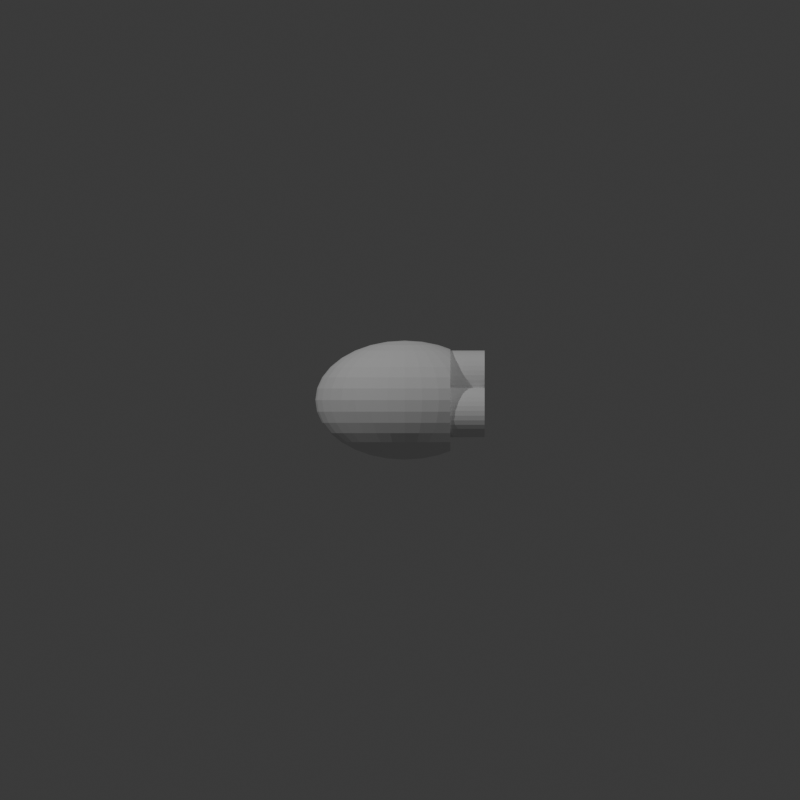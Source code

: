 # Source: 4-DD-6-4-4.blend  (saved by Blender 4.3.32; exported with 4.5.12 LTS)
import bpy
from mathutils import Matrix  # noqa: F401  (used for matrix-valued properties, if any)

bpy.ops.wm.read_factory_settings(use_empty=True)
scene = bpy.context.scene
scene.name = 'Scene'

# ---- collections
col_collection = bpy.data.collections.new('Collection'); scene.collection.children.link(col_collection)

# ---- world
world_world = bpy.data.worlds.new('World'); scene.world = world_world
world_world.use_nodes = True; world_world.node_tree.nodes.clear()
_N = world_world.node_tree.nodes; _L = world_world.node_tree.links
n0 = _N.new('ShaderNodeOutputWorld'); n0.name = 'World Output'; n0.location = (300, 300)
n1 = _N.new('ShaderNodeBackground'); n1.name = 'Background'; n1.location = (10, 300)
n1.inputs[0].default_value = (0.05088, 0.05088, 0.05088, 1.0)
_L.new(n1.outputs[0], n0.inputs[0])
n0.is_active_output = True
world_world.color = (0.05088, 0.05088, 0.05088)
world_world.sun_shadow_jitter_overblur = 0.0

# ---- cameras
cam_camera_001 = bpy.data.cameras.new('Camera.001')
cam_camera_001.type = 'ORTHO'
cam_camera_001.ortho_scale = 40.0
cam_camera_002 = bpy.data.cameras.new('Camera.002')
cam_camera_002.type = 'ORTHO'
cam_camera_002.ortho_scale = 40.0

# ---- lights
light_point = bpy.data.lights.new('Point', 'POINT')
light_point.energy = 1e+04
light_point_001 = bpy.data.lights.new('Point.001', 'POINT')
light_point_001.energy = 6000.0

# ---- meshes
me_sphere = bpy.data.meshes.new('Sphere')
me_sphere.from_pydata([(0.0, 1.653, 2.474), (0.0, 2.474, 1.653), (0.0, 2.918, 0.5804), (0.0, 2.975, 0.0), (0.0, 2.918, -0.5804), (0.0, 2.474, -1.653), (0.1699, 0.5692, 2.918), (0.3333, 1.117, 2.749), (0.4839, 1.621, 2.474), (0.6159, 2.063, 2.104), (0.7243, 2.426, 1.653), (0.8048, 2.696, 1.138), (0.8543, 2.862, 0.5804), (0.8711, 2.918, 0.0), (0.8543, 2.862, -0.5804), (0.8048, 2.696, -1.138), (0.7243, 2.426, -1.653), (0.6159, 2.063, -2.104), (0.4839, 1.621, -2.474), (0.3333, 1.117, -2.749), (0.1699, 0.5692, -2.918), (0.3333, 0.5362, 2.918), (0.6539, 1.052, 2.749), (0.9493, 1.527, 2.474), (1.208, 1.944, 2.104), (1.421, 2.285, 1.653), (1.579, 2.539, 1.138), (1.676, 2.696, 0.5804), (1.709, 2.749, 0.0), (1.676, 2.696, -0.5804), (1.579, 2.539, -1.138), (1.421, 2.285, -1.653), (1.208, 1.944, -2.104), (0.9493, 1.527, -2.474), (0.6539, 1.052, -2.749), (0.3333, 0.5362, -2.918), (0.4839, 0.4826, 2.918), (0.9493, 0.9466, 2.749), (1.378, 1.374, 2.474), (1.754, 1.749, 2.104), (2.063, 2.057, 1.653), (2.063, 2.057, -1.653), (1.754, 1.749, -2.104), (1.378, 1.374, -2.474), (0.9493, 0.9466, -2.749), (0.4839, 0.4826, -2.918), (0.6159, 0.4104, 2.918), (1.208, 0.805, 2.749), (1.754, 1.169, 2.474), (2.233, 1.487, 2.104), (2.233, 1.487, -2.104), (1.754, 1.169, -2.474), (1.208, 0.805, -2.749), (0.6159, 0.4104, -2.918), (0.7243, 0.3224, 2.918), (1.421, 0.6325, 2.749), (2.063, 0.9183, 2.474), (2.063, 0.9183, -2.474), (1.421, 0.6325, -2.749), (0.7243, 0.3224, -2.918), (0.0, 0.0, 2.975), (0.8048, 0.2221, 2.918), (1.579, 0.4357, 2.749), (1.579, 0.4357, -2.749), (0.8048, 0.2221, -2.918), (0.8543, 0.1132, 2.918), (1.676, 0.2221, 2.749), (1.676, 0.2221, -2.749), (0.8543, 0.1132, -2.918), (0.8711, -3.325e-08, 2.918), (1.709, -6.65e-08, 2.749), (1.709, -6.65e-08, -2.749), (0.8711, -3.325e-08, -2.918), (0.8543, -0.1132, 2.918), (1.676, -0.2221, 2.749), (1.676, -0.2221, -2.749), (0.8543, -0.1132, -2.918), (0.8048, -0.2221, 2.918), (1.579, -0.4357, 2.749), (1.579, -0.4357, -2.749), (0.8048, -0.2221, -2.918), (0.7243, -0.3224, 2.918), (1.421, -0.6325, 2.749), (2.063, -0.9183, 2.474), (2.063, -0.9183, -2.474), (1.421, -0.6325, -2.749), (0.7243, -0.3224, -2.918), (0.6159, -0.4104, 2.918), (1.208, -0.805, 2.749), (1.754, -1.169, 2.474), (2.232, -1.487, 2.104), (2.232, -1.487, -2.104), (1.754, -1.169, -2.474), (1.208, -0.805, -2.749), (0.6159, -0.4104, -2.918), (0.4839, -0.4826, 2.918), (0.9493, -0.9466, 2.749), (1.378, -1.374, 2.474), (1.754, -1.749, 2.104), (2.063, -2.057, 1.653), (2.063, -2.057, -1.653), (1.754, -1.749, -2.104), (1.378, -1.374, -2.474), (0.9493, -0.9466, -2.749), (0.4839, -0.4826, -2.918), (0.3333, -0.5362, 2.918), (0.6539, -1.052, 2.749), (0.9493, -1.527, 2.474), (1.208, -1.944, 2.104), (1.421, -2.285, 1.653), (1.579, -2.539, 1.138), (1.676, -2.696, 0.5804), (1.709, -2.749, 0.0), (1.676, -2.696, -0.5804), (1.579, -2.539, -1.138), (1.421, -2.285, -1.653), (1.208, -1.944, -2.104), (0.9493, -1.527, -2.474), (0.6539, -1.052, -2.749), (0.3333, -0.5362, -2.918), (0.1699, -0.5692, 2.918), (0.3333, -1.117, 2.749), (0.4839, -1.621, 2.474), (0.6159, -2.063, 2.104), (0.7243, -2.426, 1.653), (0.8048, -2.696, 1.138), (0.8543, -2.862, 0.5804), (0.8711, -2.918, 0.0), (0.8543, -2.862, -0.5804), (0.8048, -2.696, -1.138), (0.7243, -2.426, -1.653), (0.6159, -2.063, -2.104), (0.4839, -1.621, -2.474), (0.3333, -1.117, -2.749), (0.1699, -0.5692, -2.918), (-3.327e-08, -0.5804, 2.918), (-2.329e-07, -1.138, 2.749), (-4.325e-07, -1.653, 2.474), (-6.653e-08, -2.104, 2.104), (-4.657e-07, -2.474, 1.653), (1.331e-07, -2.749, 1.138), (-5.988e-07, -2.918, 0.5804), (-1.464e-06, -2.975, 0.0), (-5.988e-07, -2.918, -0.5804), (1.331e-07, -2.749, -1.138), (-4.657e-07, -2.474, -1.653), (-6.653e-08, -2.104, -2.104), (-4.325e-07, -1.653, -2.474), (-2.329e-07, -1.138, -2.749), (-3.327e-08, -0.5804, -2.918), (-0.1699, -0.5692, 2.918), (-0.3333, -1.117, 2.749), (-0.4839, -1.621, 2.474), (-0.6159, -2.063, 2.104), (-0.7243, -2.426, 1.653), (-0.8048, -2.696, 1.138), (-0.8543, -2.862, 0.5804), (-0.8711, -2.918, 0.0), (-0.8543, -2.862, -0.5804), (-0.8048, -2.696, -1.138), (-0.7243, -2.426, -1.653), (-0.6159, -2.063, -2.104), (-0.4839, -1.621, -2.474), (-0.3333, -1.117, -2.749), (-0.1699, -0.5692, -2.918), (-0.3333, -0.5362, 2.918), (-0.6539, -1.052, 2.749), (-0.9493, -1.527, 2.474), (-1.208, -1.944, 2.104), (-1.421, -2.285, 1.653), (-1.579, -2.539, 1.138), (-1.676, -2.696, 0.5804), (-1.709, -2.749, 0.0), (-1.676, -2.696, -0.5804), (-1.579, -2.539, -1.138), (-1.421, -2.285, -1.653), (-1.208, -1.944, -2.104), (-0.9493, -1.527, -2.474), (-0.6539, -1.052, -2.749), (-0.3333, -0.5362, -2.918), (-0.4839, -0.4826, 2.918), (-0.9493, -0.9466, 2.749), (-1.378, -1.374, 2.474), (-1.754, -1.749, 2.104), (-2.063, -2.057, 1.653), (-2.292, -2.285, 1.138), (-2.433, -2.426, 0.5804), (-2.481, -2.474, 0.0), (-2.433, -2.426, -0.5804), (-2.292, -2.285, -1.138), (-2.063, -2.057, -1.653), (-1.754, -1.749, -2.104), (-1.378, -1.374, -2.474), (-0.9493, -0.9466, -2.749), (-0.4839, -0.4826, -2.918), (-0.6159, -0.4104, 2.918), (-1.208, -0.805, 2.749), (-1.754, -1.169, 2.474), (-2.232, -1.487, 2.104), (-2.625, -1.749, 1.653), (-2.917, -1.944, 1.138), (-3.097, -2.063, 0.5804), (-3.157, -2.104, 0.0), (-3.097, -2.063, -0.5804), (-2.917, -1.944, -1.138), (-2.625, -1.749, -1.653), (-2.232, -1.487, -2.104), (-1.754, -1.169, -2.474), (-1.208, -0.805, -2.749), (-0.6159, -0.4104, -2.918), (0.0, 0.0, -2.975), (-0.7243, -0.3224, 2.918), (-1.421, -0.6325, 2.749), (-2.063, -0.9183, 2.474), (-2.625, -1.169, 2.104), (-3.087, -1.374, 1.653), (-3.43, -1.527, 1.138), (-3.641, -1.621, 0.5804), (-3.713, -1.653, 0.0), (-3.641, -1.621, -0.5804), (-3.43, -1.527, -1.138), (-3.087, -1.374, -1.653), (-2.625, -1.169, -2.104), (-2.063, -0.9183, -2.474), (-1.421, -0.6325, -2.749), (-0.7243, -0.3224, -2.918), (-0.8048, -0.2221, 2.918), (-1.579, -0.4357, 2.749), (-2.292, -0.6325, 2.474), (-2.917, -0.805, 2.104), (-3.43, -0.9466, 1.653), (-3.811, -1.052, 1.138), (-4.046, -1.117, 0.5804), (-4.125, -1.138, 0.0), (-4.046, -1.117, -0.5804), (-3.811, -1.052, -1.138), (-3.43, -0.9466, -1.653), (-2.917, -0.805, -2.104), (-2.292, -0.6325, -2.474), (-1.579, -0.4357, -2.749), (-0.8048, -0.2221, -2.918), (-0.8543, -0.1132, 2.918), (-1.676, -0.2221, 2.749), (-2.433, -0.3224, 2.474), (-3.097, -0.4104, 2.104), (-3.641, -0.4826, 1.653), (-4.046, -0.5362, 1.138), (-4.295, -0.5692, 0.5804), (-4.379, -0.5804, 0.0), (-4.295, -0.5692, -0.5804), (-4.046, -0.5362, -1.138), (-3.641, -0.4826, -1.653), (-3.097, -0.4104, -2.104), (-2.433, -0.3224, -2.474), (-1.676, -0.2221, -2.749), (-0.8543, -0.1132, -2.918), (-0.8711, 5.541e-08, 2.918), (-1.709, 1.552e-07, 2.749), (-2.481, 4.433e-07, 2.474), (-3.157, 8.866e-08, 2.104), (-3.713, 4.876e-07, 1.653), (-4.125, 4.433e-08, 1.138), (-4.379, 7.98e-07, 0.5804), (-4.465, 1.33e-06, 0.0), (-4.379, 7.98e-07, -0.5804), (-4.125, 4.433e-08, -1.138), (-3.713, 4.876e-07, -1.653), (-3.157, 8.866e-08, -2.104), (-2.481, 4.433e-07, -2.474), (-1.709, 1.552e-07, -2.749), (-0.8711, 5.541e-08, -2.918), (-0.8543, 0.1132, 2.918), (-1.676, 0.2221, 2.749), (-2.433, 0.3224, 2.474), (-3.097, 0.4104, 2.104), (-3.641, 0.4826, 1.653), (-4.046, 0.5362, 1.138), (-4.295, 0.5692, 0.5804), (-4.379, 0.5804, 0.0), (-4.295, 0.5692, -0.5804), (-4.046, 0.5362, -1.138), (-3.641, 0.4826, -1.653), (-3.097, 0.4104, -2.104), (-2.433, 0.3224, -2.474), (-1.676, 0.2221, -2.749), (-0.8543, 0.1132, -2.918), (-0.8048, 0.2221, 2.918), (-1.579, 0.4357, 2.749), (-2.292, 0.6325, 2.474), (-2.917, 0.805, 2.104), (-3.43, 0.9466, 1.653), (-3.811, 1.052, 1.138), (-4.046, 1.117, 0.5804), (-4.125, 1.138, 0.0), (-4.046, 1.117, -0.5804), (-3.811, 1.052, -1.138), (-3.43, 0.9466, -1.653), (-2.917, 0.805, -2.104), (-2.292, 0.6325, -2.474), (-1.579, 0.4357, -2.749), (-0.8048, 0.2221, -2.918), (-0.7243, 0.3224, 2.918), (-1.421, 0.6325, 2.749), (-2.063, 0.9183, 2.474), (-2.625, 1.169, 2.104), (-3.087, 1.374, 1.653), (-3.43, 1.527, 1.138), (-3.641, 1.621, 0.5804), (-3.713, 1.653, 0.0), (-3.641, 1.621, -0.5804), (-3.43, 1.527, -1.138), (-3.087, 1.374, -1.653), (-2.625, 1.169, -2.104), (-2.063, 0.9183, -2.474), (-1.421, 0.6325, -2.749), (-0.7243, 0.3224, -2.918), (-0.6159, 0.4104, 2.918), (-1.208, 0.805, 2.749), (-1.754, 1.169, 2.474), (-2.232, 1.487, 2.104), (-2.625, 1.749, 1.653), (-2.917, 1.944, 1.138), (-3.097, 2.063, 0.5804), (-3.157, 2.104, 0.0), (-3.097, 2.063, -0.5804), (-2.917, 1.944, -1.138), (-2.625, 1.749, -1.653), (-2.232, 1.487, -2.104), (-1.754, 1.169, -2.474), (-1.208, 0.805, -2.749), (-0.6159, 0.4104, -2.918), (-0.4839, 0.4826, 2.918), (-0.9493, 0.9466, 2.749), (-1.378, 1.374, 2.474), (-1.754, 1.749, 2.104), (-2.063, 2.057, 1.653), (-2.292, 2.285, 1.138), (-2.433, 2.426, 0.5804), (-2.481, 2.474, 0.0), (-2.433, 2.426, -0.5804), (-2.292, 2.285, -1.138), (-2.063, 2.057, -1.653), (-1.754, 1.749, -2.104), (-1.378, 1.374, -2.474), (-0.9493, 0.9466, -2.749), (-0.4839, 0.4826, -2.918), (-0.3333, 0.5362, 2.918), (-0.6539, 1.052, 2.749), (-0.9493, 1.527, 2.474), (-1.208, 1.944, 2.104), (-1.421, 2.285, 1.653), (-1.579, 2.539, 1.138), (-1.676, 2.696, 0.5804), (-1.709, 2.749, 0.0), (-1.676, 2.696, -0.5804), (-1.579, 2.539, -1.138), (-1.421, 2.285, -1.653), (-1.208, 1.944, -2.104), (-0.9493, 1.527, -2.474), (-0.6539, 1.052, -2.749), (-0.3333, 0.5362, -2.918), (-0.1699, 0.5692, 2.918), (-0.3333, 1.117, 2.749), (-0.4839, 1.621, 2.474), (-0.6159, 2.063, 2.104), (-0.7243, 2.426, 1.653), (-0.8048, 2.696, 1.138), (-0.8543, 2.862, 0.5804), (-0.8711, 2.918, 0.0), (-0.8543, 2.862, -0.5804), (-0.8048, 2.696, -1.138), (-0.7243, 2.426, -1.653), (-0.6159, 2.063, -2.104), (-0.4839, 1.621, -2.474), (-0.3333, 1.117, -2.749), (-0.1699, 0.5692, -2.918), (6.653e-08, 0.5804, 2.918), (2.994e-07, 1.138, 2.749), (3.992e-07, 2.104, 2.104), (2.661e-07, 2.749, 1.138), (2.661e-07, 2.749, -1.138), (3.992e-07, 2.104, -2.104), (9.647e-07, 1.653, -2.474), (2.994e-07, 1.138, -2.749), (6.653e-08, 0.5804, -2.918), (2.282, 2.276, 1.16), (2.282, 2.276, -1.16), (2.282, 2.289, 1.138), (2.282, 2.48, 0.5804), (2.282, 2.544, 0.0), (2.282, 2.48, -0.5804), (2.282, 2.289, -1.138), (2.282, 1.52, 2.047), (2.282, 1.52, -2.047), (2.282, 1.937, -1.653), (2.282, 1.937, 1.653), (2.282, 1.016, 2.329), (2.282, 1.016, -2.329), (2.282, 1.447, 2.104), (2.282, 1.447, -2.104), (2.282, 0.6298, 2.477), (2.282, 0.6298, -2.477), (2.282, 0.6447, 2.474), (2.282, 0.6447, -2.474), (2.282, 0.3024, 2.528), (2.282, 0.3024, -2.528), (2.282, -1.323e-07, 2.544), (2.282, -1.323e-07, -2.544), (2.282, -0.3024, 2.528), (2.282, -0.3024, -2.528), (2.282, -0.6298, 2.477), (2.282, -0.6298, -2.477), (2.282, -1.016, 2.329), (2.282, -1.016, -2.329), (2.282, -0.6447, 2.474), (2.282, -0.6447, -2.474), (2.282, -1.52, 2.047), (2.282, -1.52, -2.047), (2.282, -1.447, -2.104), (2.282, -1.447, 2.104), (2.282, -2.276, 1.16), (2.282, -2.276, -1.16), (2.282, -1.937, -1.653), (2.282, -1.937, 1.653), (2.282, -2.289, 1.138), (2.282, -2.48, 0.5804), (2.282, -2.544, 0.0), (2.282, -2.48, -0.5804), (2.282, -2.289, -1.138)], [], [(380, 4, 14, 15), (0, 377, 7, 8), (5, 380, 15, 16), (378, 0, 8, 9), (381, 5, 16, 17), (1, 378, 9, 10), (382, 381, 17, 18), (379, 1, 10, 11), (383, 382, 18, 19), (2, 379, 11, 12), (384, 383, 19, 20), (3, 2, 12, 13), (376, 60, 6), (210, 384, 20), (4, 3, 13, 14), (377, 376, 6, 7), (14, 13, 28, 29), (7, 6, 21, 22), (15, 14, 29, 30), (8, 7, 22, 23), (16, 15, 30, 31), (9, 8, 23, 24), (17, 16, 31, 32), (10, 9, 24, 25), (18, 17, 32, 33), (11, 10, 25, 26), (19, 18, 33, 34), (12, 11, 26, 27), (20, 19, 34, 35), (13, 12, 27, 28), (6, 60, 21), (210, 20, 35), (33, 32, 42, 43), (34, 33, 43, 44), (35, 34, 44, 45), (21, 60, 36), (210, 35, 45), (22, 21, 36, 37), (387, 385, 395, 392, 398, 396, 402, 400, 404, 406, 408, 410, 414, 412, 419, 416, 423, 420, 424, 425, 426, 427, 428, 421, 422, 417, 418, 413, 415, 411, 409, 407, 405, 401, 403, 397, 399, 393, 394, 386, 391, 390, 389, 388), (23, 22, 37, 38), (24, 23, 38, 39), (32, 31, 41, 42), (25, 24, 39, 40), (37, 36, 46, 47), (38, 37, 47, 48), (39, 38, 48, 49), (43, 42, 50, 51), (385, 40, 395), (44, 43, 51, 52), (45, 44, 52, 53), (36, 60, 46), (210, 45, 53), (52, 51, 57, 58), (53, 52, 58, 59), (46, 60, 54), (210, 53, 59), (47, 46, 54, 55), (48, 47, 55, 56), (392, 49, 398), (396, 56, 402), (59, 58, 63, 64), (54, 60, 61), (210, 59, 64), (55, 54, 61, 62), (64, 63, 67, 68), (61, 60, 65), (210, 64, 68), (62, 61, 65, 66), (400, 62, 66, 404), (68, 67, 71, 72), (65, 60, 69), (210, 68, 72), (66, 65, 69, 70), (404, 66, 70, 406), (72, 71, 75, 76), (69, 60, 73), (210, 72, 76), (70, 69, 73, 74), (406, 70, 74, 408), (76, 75, 79, 80), (73, 60, 77), (210, 76, 80), (74, 73, 77, 78), (408, 74, 78, 410), (77, 60, 81), (210, 80, 86), (78, 77, 81, 82), (410, 78, 82, 83, 414), (412, 414, 83), (415, 413, 84), (80, 79, 85, 86), (418, 417, 91), (416, 419, 90), (85, 84, 92, 93), (86, 85, 93, 94), (81, 60, 87), (210, 86, 94), (82, 81, 87, 88), (83, 82, 88, 89), (412, 83, 89, 90, 419), (87, 60, 95), (210, 94, 104), (88, 87, 95, 96), (89, 88, 96, 97), (422, 421, 100), (90, 89, 97, 98), (416, 90, 98, 99, 423), (92, 91, 101, 102), (420, 423, 99), (93, 92, 102, 103), (94, 93, 103, 104), (99, 98, 108, 109), (102, 101, 116, 117), (420, 99, 109, 110, 424), (103, 102, 117, 118), (425, 424, 110, 111), (104, 103, 118, 119), (426, 425, 111, 112), (95, 60, 105), (210, 104, 119), (427, 426, 112, 113), (96, 95, 105, 106), (428, 427, 113, 114), (97, 96, 106, 107), (98, 97, 107, 108), (101, 100, 115, 116), (113, 112, 127, 128), (106, 105, 120, 121), (114, 113, 128, 129), (107, 106, 121, 122), (115, 114, 129, 130), (108, 107, 122, 123), (116, 115, 130, 131), (109, 108, 123, 124), (117, 116, 131, 132), (110, 109, 124, 125), (118, 117, 132, 133), (111, 110, 125, 126), (119, 118, 133, 134), (112, 111, 126, 127), (105, 60, 120), (210, 119, 134), (132, 131, 146, 147), (125, 124, 139, 140), (133, 132, 147, 148), (126, 125, 140, 141), (134, 133, 148, 149), (127, 126, 141, 142), (120, 60, 135), (210, 134, 149), (128, 127, 142, 143), (121, 120, 135, 136), (129, 128, 143, 144), (122, 121, 136, 137), (130, 129, 144, 145), (123, 122, 137, 138), (131, 130, 145, 146), (124, 123, 138, 139), (144, 143, 158, 159), (137, 136, 151, 152), (145, 144, 159, 160), (138, 137, 152, 153), (146, 145, 160, 161), (139, 138, 153, 154), (147, 146, 161, 162), (140, 139, 154, 155), (148, 147, 162, 163), (141, 140, 155, 156), (149, 148, 163, 164), (142, 141, 156, 157), (135, 60, 150), (210, 149, 164), (143, 142, 157, 158), (136, 135, 150, 151), (163, 162, 177, 178), (156, 155, 170, 171), (164, 163, 178, 179), (157, 156, 171, 172), (150, 60, 165), (210, 164, 179), (158, 157, 172, 173), (151, 150, 165, 166), (159, 158, 173, 174), (152, 151, 166, 167), (160, 159, 174, 175), (153, 152, 167, 168), (161, 160, 175, 176), (154, 153, 168, 169), (162, 161, 176, 177), (155, 154, 169, 170), (167, 166, 181, 182), (175, 174, 189, 190), (168, 167, 182, 183), (176, 175, 190, 191), (169, 168, 183, 184), (177, 176, 191, 192), (170, 169, 184, 185), (178, 177, 192, 193), (171, 170, 185, 186), (179, 178, 193, 194), (172, 171, 186, 187), (165, 60, 180), (210, 179, 194), (173, 172, 187, 188), (166, 165, 180, 181), (174, 173, 188, 189), (186, 185, 200, 201), (194, 193, 208, 209), (187, 186, 201, 202), (180, 60, 195), (210, 194, 209), (188, 187, 202, 203), (181, 180, 195, 196), (189, 188, 203, 204), (182, 181, 196, 197), (190, 189, 204, 205), (183, 182, 197, 198), (191, 190, 205, 206), (184, 183, 198, 199), (192, 191, 206, 207), (185, 184, 199, 200), (193, 192, 207, 208), (205, 204, 220, 221), (198, 197, 213, 214), (206, 205, 221, 222), (199, 198, 214, 215), (207, 206, 222, 223), (200, 199, 215, 216), (208, 207, 223, 224), (201, 200, 216, 217), (209, 208, 224, 225), (202, 201, 217, 218), (195, 60, 211), (210, 209, 225), (203, 202, 218, 219), (196, 195, 211, 212), (204, 203, 219, 220), (197, 196, 212, 213), (225, 224, 239, 240), (218, 217, 232, 233), (211, 60, 226), (210, 225, 240), (219, 218, 233, 234), (212, 211, 226, 227), (220, 219, 234, 235), (213, 212, 227, 228), (221, 220, 235, 236), (214, 213, 228, 229), (222, 221, 236, 237), (215, 214, 229, 230), (223, 222, 237, 238), (216, 215, 230, 231), (224, 223, 238, 239), (217, 216, 231, 232), (229, 228, 243, 244), (237, 236, 251, 252), (230, 229, 244, 245), (238, 237, 252, 253), (231, 230, 245, 246), (239, 238, 253, 254), (232, 231, 246, 247), (240, 239, 254, 255), (233, 232, 247, 248), (226, 60, 241), (210, 240, 255), (234, 233, 248, 249), (227, 226, 241, 242), (235, 234, 249, 250), (228, 227, 242, 243), (236, 235, 250, 251), (248, 247, 262, 263), (241, 60, 256), (210, 255, 270), (249, 248, 263, 264), (242, 241, 256, 257), (250, 249, 264, 265), (243, 242, 257, 258), (251, 250, 265, 266), (244, 243, 258, 259), (252, 251, 266, 267), (245, 244, 259, 260), (253, 252, 267, 268), (246, 245, 260, 261), (254, 253, 268, 269), (247, 246, 261, 262), (255, 254, 269, 270), (267, 266, 281, 282), (260, 259, 274, 275), (268, 267, 282, 283), (261, 260, 275, 276), (269, 268, 283, 284), (262, 261, 276, 277), (270, 269, 284, 285), (263, 262, 277, 278), (256, 60, 271), (210, 270, 285), (264, 263, 278, 279), (257, 256, 271, 272), (265, 264, 279, 280), (258, 257, 272, 273), (266, 265, 280, 281), (259, 258, 273, 274), (210, 285, 300), (279, 278, 293, 294), (272, 271, 286, 287), (280, 279, 294, 295), (273, 272, 287, 288), (281, 280, 295, 296), (274, 273, 288, 289), (282, 281, 296, 297), (275, 274, 289, 290), (283, 282, 297, 298), (276, 275, 290, 291), (284, 283, 298, 299), (277, 276, 291, 292), (285, 284, 299, 300), (278, 277, 292, 293), (271, 60, 286), (298, 297, 312, 313), (291, 290, 305, 306), (299, 298, 313, 314), (292, 291, 306, 307), (300, 299, 314, 315), (293, 292, 307, 308), (286, 60, 301), (210, 300, 315), (294, 293, 308, 309), (287, 286, 301, 302), (295, 294, 309, 310), (288, 287, 302, 303), (296, 295, 310, 311), (289, 288, 303, 304), (297, 296, 311, 312), (290, 289, 304, 305), (302, 301, 316, 317), (310, 309, 324, 325), (303, 302, 317, 318), (311, 310, 325, 326), (304, 303, 318, 319), (312, 311, 326, 327), (305, 304, 319, 320), (313, 312, 327, 328), (306, 305, 320, 321), (314, 313, 328, 329), (307, 306, 321, 322), (315, 314, 329, 330), (308, 307, 322, 323), (301, 60, 316), (210, 315, 330), (309, 308, 323, 324), (321, 320, 335, 336), (329, 328, 343, 344), (322, 321, 336, 337), (330, 329, 344, 345), (323, 322, 337, 338), (316, 60, 331), (210, 330, 345), (324, 323, 338, 339), (317, 316, 331, 332), (325, 324, 339, 340), (318, 317, 332, 333), (326, 325, 340, 341), (319, 318, 333, 334), (327, 326, 341, 342), (320, 319, 334, 335), (328, 327, 342, 343), (340, 339, 354, 355), (333, 332, 347, 348), (341, 340, 355, 356), (334, 333, 348, 349), (342, 341, 356, 357), (335, 334, 349, 350), (343, 342, 357, 358), (336, 335, 350, 351), (344, 343, 358, 359), (337, 336, 351, 352), (345, 344, 359, 360), (338, 337, 352, 353), (331, 60, 346), (210, 345, 360), (339, 338, 353, 354), (332, 331, 346, 347), (359, 358, 373, 374), (352, 351, 366, 367), (360, 359, 374, 375), (353, 352, 367, 368), (346, 60, 361), (210, 360, 375), (354, 353, 368, 369), (347, 346, 361, 362), (355, 354, 369, 370), (348, 347, 362, 363), (356, 355, 370, 371), (349, 348, 363, 364), (357, 356, 371, 372), (350, 349, 364, 365), (358, 357, 372, 373), (351, 350, 365, 366), (363, 362, 377, 0), (371, 370, 380, 5), (364, 363, 0, 378), (372, 371, 5, 381), (365, 364, 378, 1), (373, 372, 381, 382), (366, 365, 1, 379), (374, 373, 382, 383), (367, 366, 379, 2), (375, 374, 383, 384), (368, 367, 2, 3), (361, 60, 376), (210, 375, 384), (369, 368, 3, 4), (362, 361, 376, 377), (370, 369, 4, 380), (100, 421, 428, 114, 115), (91, 417, 422, 100, 101), (84, 413, 418, 91, 92), (79, 411, 415, 84, 85), (75, 409, 411, 79), (71, 407, 409, 75), (67, 405, 407, 71), (58, 57, 403, 401, 63), (63, 401, 405, 67), (56, 55, 62, 400, 402), (51, 50, 399, 397, 57), (57, 397, 403), (49, 48, 56, 396, 398), (42, 41, 394, 393, 50), (50, 393, 399), (40, 39, 49, 392, 395), (30, 29, 390, 391), (29, 28, 389, 390), (28, 27, 388, 389), (27, 26, 387, 388), (31, 30, 391, 386, 41), (41, 386, 394), (26, 25, 40, 385, 387)])
_uv = me_sphere.uv_layers.new(name='UVMap')
_uv.uv.foreach_set('vector', [0.75, 0.375, 0.75, 0.4375, 0.7188, 0.4375, 0.7188, 0.375, 0.75, 0.8125, 0.75, 0.875, 0.7188, 0.875, 0.7188, 0.8125, 0.75, 0.3125, 0.75, 0.375, 0.7188, 0.375, 0.7188, 0.3125, 0.75, 0.75, 0.75, 0.8125, 0.7188, 0.8125, 0.7188, 0.75, 0.75, 0.25, 0.75, 0.3125, 0.7188, 0.3125, 0.7188, 0.25, 0.75, 0.6875, 0.75, 0.75, 0.7188, 0.75, 0.7188, 0.6875, 0.75, 0.1875, 0.75, 0.25, 0.7188, 0.25, 0.7188, 0.1875, 0.75, 0.625, 0.75, 0.6875, 0.7188, 0.6875, 0.7188, 0.625, 0.75, 0.125, 0.75, 0.1875, 0.7188, 0.1875, 0.7188, 0.125, 0.75, 0.5625, 0.75, 0.625, 0.7188, 0.625, 0.7188, 0.5625, 0.75, 0.0625, 0.75, 0.125, 0.7188, 0.125, 0.7188, 0.0625, 0.75, 0.5, 0.75, 0.5625, 0.7188, 0.5625, 0.7188, 0.5, 0.75, 0.9375, 0.7344, 1.0, 0.7188, 0.9375, 0.7344, 0.0, 0.75, 0.0625, 0.7188, 0.0625, 0.75, 0.4375, 0.75, 0.5, 0.7188, 0.5, 0.7188, 0.4375, 0.75, 0.875, 0.75, 0.9375, 0.7188, 0.9375, 0.7188, 0.875, 0.7188, 0.4375, 0.7188, 0.5, 0.6875, 0.5, 0.6875, 0.4375, 0.7188, 0.875, 0.7188, 0.9375, 0.6875, 0.9375, 0.6875, 0.875, 0.7188, 0.375, 0.7188, 0.4375, 0.6875, 0.4375, 0.6875, 0.375, 0.7188, 0.8125, 0.7188, 0.875, 0.6875, 0.875, 0.6875, 0.8125, 0.7188, 0.3125, 0.7188, 0.375, 0.6875, 0.375, 0.6875, 0.3125, 0.7188, 0.75, 0.7188, 0.8125, 0.6875, 0.8125, 0.6875, 0.75, 0.7188, 0.25, 0.7188, 0.3125, 0.6875, 0.3125, 0.6875, 0.25, 0.7188, 0.6875, 0.7188, 0.75, 0.6875, 0.75, 0.6875, 0.6875, 0.7188, 0.1875, 0.7188, 0.25, 0.6875, 0.25, 0.6875, 0.1875, 0.7188, 0.625, 0.7188, 0.6875, 0.6875, 0.6875, 0.6875, 0.625, 0.7188, 0.125, 0.7188, 0.1875, 0.6875, 0.1875, 0.6875, 0.125, 0.7188, 0.5625, 0.7188, 0.625, 0.6875, 0.625, 0.6875, 0.5625, 0.7188, 0.0625, 0.7188, 0.125, 0.6875, 0.125, 0.6875, 0.0625, 0.7188, 0.5, 0.7188, 0.5625, 0.6875, 0.5625, 0.6875, 0.5, 0.7188, 0.9375, 0.7031, 1.0, 0.6875, 0.9375, 0.7031, 0.0, 0.7188, 0.0625, 0.6875, 0.0625, 0.6875, 0.1875, 0.6875, 0.25, 0.6562, 0.25, 0.6562, 0.1875, 0.6875, 0.125, 0.6875, 0.1875, 0.6562, 0.1875, 0.6562, 0.125, 0.6875, 0.0625, 0.6875, 0.125, 0.6562, 0.125, 0.6562, 0.0625, 0.6875, 0.9375, 0.6719, 1.0, 0.6562, 0.9375, 0.6719, 0.0, 0.6875, 0.0625, 0.6562, 0.0625, 0.6875, 0.875, 0.6875, 0.9375, 0.6562, 0.9375, 0.6562, 0.875, 0.6567, 0.625, 0.6562, 0.6277, 0.6441, 0.6875, 0.625, 0.7421, 0.6211, 0.75, 0.5938, 0.7881, 0.5638, 0.8125, 0.5625, 0.8134, 0.5312, 0.825, 0.5, 0.8286, 0.4688, 0.825, 0.4375, 0.8134, 0.4362, 0.8125, 0.4062, 0.7881, 0.3789, 0.75, 0.375, 0.7421, 0.3559, 0.6875, 0.3438, 0.6277, 0.3433, 0.625, 0.3375, 0.5625, 0.3357, 0.5, 0.3375, 0.4375, 0.3433, 0.375, 0.3438, 0.3723, 0.3559, 0.3125, 0.375, 0.2579, 0.3789, 0.25, 0.4062, 0.2119, 0.4362, 0.1875, 0.4375, 0.1866, 0.4688, 0.175, 0.5, 0.1714, 0.5312, 0.175, 0.5625, 0.1866, 0.5638, 0.1875, 0.5938, 0.2119, 0.6211, 0.25, 0.625, 0.2579, 0.6441, 0.3125, 0.6562, 0.3723, 0.6567, 0.375, 0.6625, 0.4375, 0.6643, 0.5, 0.6625, 0.5625, 0.6875, 0.8125, 0.6875, 0.875, 0.6562, 0.875, 0.6562, 0.8125, 0.6875, 0.75, 0.6875, 0.8125, 0.6562, 0.8125, 0.6562, 0.75, 0.6875, 0.25, 0.6875, 0.3125, 0.6562, 0.3125, 0.6562, 0.25, 0.6875, 0.6875, 0.6875, 0.75, 0.6562, 0.75, 0.6562, 0.6875, 0.6562, 0.875, 0.6562, 0.9375, 0.625, 0.9375, 0.625, 0.875, 0.6562, 0.8125, 0.6562, 0.875, 0.625, 0.875, 0.625, 0.8125, 0.6562, 0.75, 0.6562, 0.8125, 0.625, 0.8125, 0.625, 0.75, 0.6562, 0.1875, 0.6562, 0.25, 0.625, 0.25, 0.625, 0.1875, 0.6562, 0.6277, 0.6562, 0.6875, 0.6441, 0.6875, 0.6562, 0.125, 0.6562, 0.1875, 0.625, 0.1875, 0.625, 0.125, 0.6562, 0.0625, 0.6562, 0.125, 0.625, 0.125, 0.625, 0.0625, 0.6562, 0.9375, 0.6406, 1.0, 0.625, 0.9375, 0.6406, 0.0, 0.6562, 0.0625, 0.625, 0.0625, 0.625, 0.125, 0.625, 0.1875, 0.5938, 0.1875, 0.5938, 0.125, 0.625, 0.0625, 0.625, 0.125, 0.5938, 0.125, 0.5938, 0.0625, 0.625, 0.9375, 0.6094, 1.0, 0.5938, 0.9375, 0.6094, 0.0, 0.625, 0.0625, 0.5938, 0.0625, 0.625, 0.875, 0.625, 0.9375, 0.5938, 0.9375, 0.5938, 0.875, 0.625, 0.8125, 0.625, 0.875, 0.5938, 0.875, 0.5938, 0.8125, 0.625, 0.7421, 0.625, 0.75, 0.6211, 0.75, 0.5938, 0.7881, 0.5938, 0.8125, 0.5638, 0.8125, 0.5938, 0.0625, 0.5938, 0.125, 0.5625, 0.125, 0.5625, 0.0625, 0.5938, 0.9375, 0.5781, 1.0, 0.5625, 0.9375, 0.5781, 0.0, 0.5938, 0.0625, 0.5625, 0.0625, 0.5938, 0.875, 0.5938, 0.9375, 0.5625, 0.9375, 0.5625, 0.875, 0.5625, 0.0625, 0.5625, 0.125, 0.5312, 0.125, 0.5312, 0.0625, 0.5625, 0.9375, 0.5469, 1.0, 0.5312, 0.9375, 0.5469, 0.0, 0.5625, 0.0625, 0.5312, 0.0625, 0.5625, 0.875, 0.5625, 0.9375, 0.5312, 0.9375, 0.5312, 0.875, 0.5625, 0.8134, 0.5625, 0.875, 0.5312, 0.875, 0.5312, 0.825, 0.5312, 0.0625, 0.5312, 0.125, 0.5, 0.125, 0.5, 0.0625, 0.5312, 0.9375, 0.5156, 1.0, 0.5, 0.9375, 0.5156, 0.0, 0.5312, 0.0625, 0.5, 0.0625, 0.5312, 0.875, 0.5312, 0.9375, 0.5, 0.9375, 0.5, 0.875, 0.5312, 0.825, 0.5312, 0.875, 0.5, 0.875, 0.5, 0.8286, 0.5, 0.0625, 0.5, 0.125, 0.4688, 0.125, 0.4688, 0.0625, 0.5, 0.9375, 0.4844, 1.0, 0.4688, 0.9375, 0.4844, 0.0, 0.5, 0.0625, 0.4688, 0.0625, 0.5, 0.875, 0.5, 0.9375, 0.4688, 0.9375, 0.4688, 0.875, 0.5, 0.8286, 0.5, 0.875, 0.4688, 0.875, 0.4688, 0.825, 0.4688, 0.0625, 0.4688, 0.125, 0.4375, 0.125, 0.4375, 0.0625, 0.4688, 0.9375, 0.4531, 1.0, 0.4375, 0.9375, 0.4531, 0.0, 0.4688, 0.0625, 0.4375, 0.0625, 0.4688, 0.875, 0.4688, 0.9375, 0.4375, 0.9375, 0.4375, 0.875, 0.4688, 0.825, 0.4688, 0.875, 0.4375, 0.875, 0.4375, 0.8134, 0.4375, 0.9375, 0.4219, 1.0, 0.4062, 0.9375, 0.4219, 0.0, 0.4375, 0.0625, 0.4062, 0.0625, 0.4375, 0.875, 0.4375, 0.9375, 0.4062, 0.9375, 0.4062, 0.875, 0.4375, 0.8134, 0.4375, 0.875, 0.4062, 0.875, 0.4062, 0.8125, 0.4362, 0.8125, 0.4062, 0.7881, 0.4362, 0.8125, 0.4062, 0.8125, 0.4362, 0.1875, 0.4062, 0.2119, 0.4062, 0.1875, 0.4375, 0.0625, 0.4375, 0.125, 0.4062, 0.125, 0.4062, 0.0625, 0.3789, 0.25, 0.375, 0.2579, 0.375, 0.25, 0.375, 0.7421, 0.3789, 0.75, 0.375, 0.75, 0.4062, 0.125, 0.4062, 0.1875, 0.375, 0.1875, 0.375, 0.125, 0.4062, 0.0625, 0.4062, 0.125, 0.375, 0.125, 0.375, 0.0625, 0.4062, 0.9375, 0.3906, 1.0, 0.375, 0.9375, 0.3906, 0.0, 0.4062, 0.0625, 0.375, 0.0625, 0.4062, 0.875, 0.4062, 0.9375, 0.375, 0.9375, 0.375, 0.875, 0.4062, 0.8125, 0.4062, 0.875, 0.375, 0.875, 0.375, 0.8125, 0.4062, 0.7881, 0.4062, 0.8125, 0.375, 0.8125, 0.375, 0.75, 0.3789, 0.75, 0.375, 0.9375, 0.3594, 1.0, 0.3438, 0.9375, 0.3594, 0.0, 0.375, 0.0625, 0.3438, 0.0625, 0.375, 0.875, 0.375, 0.9375, 0.3438, 0.9375, 0.3438, 0.875, 0.375, 0.8125, 0.375, 0.875, 0.3438, 0.875, 0.3438, 0.8125, 0.3559, 0.3125, 0.3438, 0.3723, 0.3438, 0.3125, 0.375, 0.75, 0.375, 0.8125, 0.3438, 0.8125, 0.3438, 0.75, 0.375, 0.7421, 0.375, 0.75, 0.3438, 0.75, 0.3438, 0.6875, 0.3559, 0.6875, 0.375, 0.1875, 0.375, 0.25, 0.3438, 0.25, 0.3438, 0.1875, 0.3438, 0.6277, 0.3559, 0.6875, 0.3438, 0.6875, 0.375, 0.125, 0.375, 0.1875, 0.3438, 0.1875, 0.3438, 0.125, 0.375, 0.0625, 0.375, 0.125, 0.3438, 0.125, 0.3438, 0.0625, 0.3438, 0.6875, 0.3438, 0.75, 0.3125, 0.75, 0.3125, 0.6875, 0.3438, 0.1875, 0.3438, 0.25, 0.3125, 0.25, 0.3125, 0.1875, 0.3438, 0.6277, 0.3438, 0.6875, 0.3125, 0.6875, 0.3125, 0.625, 0.3433, 0.625, 0.3438, 0.125, 0.3438, 0.1875, 0.3125, 0.1875, 0.3125, 0.125, 0.3375, 0.5625, 0.3433, 0.625, 0.3125, 0.625, 0.3125, 0.5625, 0.3438, 0.0625, 0.3438, 0.125, 0.3125, 0.125, 0.3125, 0.0625, 0.3357, 0.5, 0.3375, 0.5625, 0.3125, 0.5625, 0.3125, 0.5, 0.3438, 0.9375, 0.3281, 1.0, 0.3125, 0.9375, 0.3281, 0.0, 0.3438, 0.0625, 0.3125, 0.0625, 0.3375, 0.4375, 0.3357, 0.5, 0.3125, 0.5, 0.3125, 0.4375, 0.3438, 0.875, 0.3438, 0.9375, 0.3125, 0.9375, 0.3125, 0.875, 0.3433, 0.375, 0.3375, 0.4375, 0.3125, 0.4375, 0.3125, 0.375, 0.3438, 0.8125, 0.3438, 0.875, 0.3125, 0.875, 0.3125, 0.8125, 0.3438, 0.75, 0.3438, 0.8125, 0.3125, 0.8125, 0.3125, 0.75, 0.3438, 0.25, 0.3438, 0.3125, 0.3125, 0.3125, 0.3125, 0.25, 0.3125, 0.4375, 0.3125, 0.5, 0.2812, 0.5, 0.2812, 0.4375, 0.3125, 0.875, 0.3125, 0.9375, 0.2812, 0.9375, 0.2812, 0.875, 0.3125, 0.375, 0.3125, 0.4375, 0.2812, 0.4375, 0.2812, 0.375, 0.3125, 0.8125, 0.3125, 0.875, 0.2812, 0.875, 0.2812, 0.8125, 0.3125, 0.3125, 0.3125, 0.375, 0.2812, 0.375, 0.2812, 0.3125, 0.3125, 0.75, 0.3125, 0.8125, 0.2812, 0.8125, 0.2812, 0.75, 0.3125, 0.25, 0.3125, 0.3125, 0.2812, 0.3125, 0.2812, 0.25, 0.3125, 0.6875, 0.3125, 0.75, 0.2812, 0.75, 0.2812, 0.6875, 0.3125, 0.1875, 0.3125, 0.25, 0.2812, 0.25, 0.2812, 0.1875, 0.3125, 0.625, 0.3125, 0.6875, 0.2812, 0.6875, 0.2812, 0.625, 0.3125, 0.125, 0.3125, 0.1875, 0.2812, 0.1875, 0.2812, 0.125, 0.3125, 0.5625, 0.3125, 0.625, 0.2812, 0.625, 0.2812, 0.5625, 0.3125, 0.0625, 0.3125, 0.125, 0.2812, 0.125, 0.2812, 0.0625, 0.3125, 0.5, 0.3125, 0.5625, 0.2812, 0.5625, 0.2812, 0.5, 0.3125, 0.9375, 0.2969, 1.0, 0.2812, 0.9375, 0.2969, 0.0, 0.3125, 0.0625, 0.2812, 0.0625, 0.2812, 0.1875, 0.2812, 0.25, 0.25, 0.25, 0.25, 0.1875, 0.2812, 0.625, 0.2812, 0.6875, 0.25, 0.6875, 0.25, 0.625, 0.2812, 0.125, 0.2812, 0.1875, 0.25, 0.1875, 0.25, 0.125, 0.2812, 0.5625, 0.2812, 0.625, 0.25, 0.625, 0.25, 0.5625, 0.2812, 0.0625, 0.2812, 0.125, 0.25, 0.125, 0.25, 0.0625, 0.2812, 0.5, 0.2812, 0.5625, 0.25, 0.5625, 0.25, 0.5, 0.2812, 0.9375, 0.2656, 1.0, 0.25, 0.9375, 0.2656, 0.0, 0.2812, 0.0625, 0.25, 0.0625, 0.2812, 0.4375, 0.2812, 0.5, 0.25, 0.5, 0.25, 0.4375, 0.2812, 0.875, 0.2812, 0.9375, 0.25, 0.9375, 0.25, 0.875, 0.2812, 0.375, 0.2812, 0.4375, 0.25, 0.4375, 0.25, 0.375, 0.2812, 0.8125, 0.2812, 0.875, 0.25, 0.875, 0.25, 0.8125, 0.2812, 0.3125, 0.2812, 0.375, 0.25, 0.375, 0.25, 0.3125, 0.2812, 0.75, 0.2812, 0.8125, 0.25, 0.8125, 0.25, 0.75, 0.2812, 0.25, 0.2812, 0.3125, 0.25, 0.3125, 0.25, 0.25, 0.2812, 0.6875, 0.2812, 0.75, 0.25, 0.75, 0.25, 0.6875, 0.25, 0.375, 0.25, 0.4375, 0.2188, 0.4375, 0.2188, 0.375, 0.25, 0.8125, 0.25, 0.875, 0.2188, 0.875, 0.2188, 0.8125, 0.25, 0.3125, 0.25, 0.375, 0.2188, 0.375, 0.2188, 0.3125, 0.25, 0.75, 0.25, 0.8125, 0.2188, 0.8125, 0.2188, 0.75, 0.25, 0.25, 0.25, 0.3125, 0.2188, 0.3125, 0.2188, 0.25, 0.25, 0.6875, 0.25, 0.75, 0.2188, 0.75, 0.2188, 0.6875, 0.25, 0.1875, 0.25, 0.25, 0.2188, 0.25, 0.2188, 0.1875, 0.25, 0.625, 0.25, 0.6875, 0.2188, 0.6875, 0.2188, 0.625, 0.25, 0.125, 0.25, 0.1875, 0.2188, 0.1875, 0.2188, 0.125, 0.25, 0.5625, 0.25, 0.625, 0.2188, 0.625, 0.2188, 0.5625, 0.25, 0.0625, 0.25, 0.125, 0.2188, 0.125, 0.2188, 0.0625, 0.25, 0.5, 0.25, 0.5625, 0.2188, 0.5625, 0.2187, 0.5, 0.25, 0.9375, 0.2344, 1.0, 0.2188, 0.9375, 0.2344, 0.0, 0.25, 0.0625, 0.2188, 0.0625, 0.25, 0.4375, 0.25, 0.5, 0.2187, 0.5, 0.2188, 0.4375, 0.25, 0.875, 0.25, 0.9375, 0.2188, 0.9375, 0.2188, 0.875, 0.2188, 0.125, 0.2188, 0.1875, 0.1875, 0.1875, 0.1875, 0.125, 0.2188, 0.5625, 0.2188, 0.625, 0.1875, 0.625, 0.1875, 0.5625, 0.2188, 0.0625, 0.2188, 0.125, 0.1875, 0.125, 0.1875, 0.0625, 0.2187, 0.5, 0.2188, 0.5625, 0.1875, 0.5625, 0.1875, 0.5, 0.2188, 0.9375, 0.2031, 1.0, 0.1875, 0.9375, 0.2031, 0.0, 0.2188, 0.0625, 0.1875, 0.0625, 0.2188, 0.4375, 0.2187, 0.5, 0.1875, 0.5, 0.1875, 0.4375, 0.2188, 0.875, 0.2188, 0.9375, 0.1875, 0.9375, 0.1875, 0.875, 0.2188, 0.375, 0.2188, 0.4375, 0.1875, 0.4375, 0.1875, 0.375, 0.2188, 0.8125, 0.2188, 0.875, 0.1875, 0.875, 0.1875, 0.8125, 0.2188, 0.3125, 0.2188, 0.375, 0.1875, 0.375, 0.1875, 0.3125, 0.2188, 0.75, 0.2188, 0.8125, 0.1875, 0.8125, 0.1875, 0.75, 0.2188, 0.25, 0.2188, 0.3125, 0.1875, 0.3125, 0.1875, 0.25, 0.2188, 0.6875, 0.2188, 0.75, 0.1875, 0.75, 0.1875, 0.6875, 0.2188, 0.1875, 0.2188, 0.25, 0.1875, 0.25, 0.1875, 0.1875, 0.2188, 0.625, 0.2188, 0.6875, 0.1875, 0.6875, 0.1875, 0.625, 0.1875, 0.8125, 0.1875, 0.875, 0.1562, 0.875, 0.1562, 0.8125, 0.1875, 0.3125, 0.1875, 0.375, 0.1563, 0.375, 0.1562, 0.3125, 0.1875, 0.75, 0.1875, 0.8125, 0.1562, 0.8125, 0.1562, 0.75, 0.1875, 0.25, 0.1875, 0.3125, 0.1562, 0.3125, 0.1562, 0.25, 0.1875, 0.6875, 0.1875, 0.75, 0.1562, 0.75, 0.1562, 0.6875, 0.1875, 0.1875, 0.1875, 0.25, 0.1562, 0.25, 0.1562, 0.1875, 0.1875, 0.625, 0.1875, 0.6875, 0.1562, 0.6875, 0.1563, 0.625, 0.1875, 0.125, 0.1875, 0.1875, 0.1562, 0.1875, 0.1562, 0.125, 0.1875, 0.5625, 0.1875, 0.625, 0.1563, 0.625, 0.1562, 0.5625, 0.1875, 0.0625, 0.1875, 0.125, 0.1562, 0.125, 0.1563, 0.0625, 0.1875, 0.5, 0.1875, 0.5625, 0.1562, 0.5625, 0.1562, 0.5, 0.1875, 0.9375, 0.1719, 1.0, 0.1563, 0.9375, 0.1719, 0.0, 0.1875, 0.0625, 0.1563, 0.0625, 0.1875, 0.4375, 0.1875, 0.5, 0.1562, 0.5, 0.1562, 0.4375, 0.1875, 0.875, 0.1875, 0.9375, 0.1563, 0.9375, 0.1562, 0.875, 0.1875, 0.375, 0.1875, 0.4375, 0.1562, 0.4375, 0.1563, 0.375, 0.1562, 0.5625, 0.1563, 0.625, 0.125, 0.625, 0.125, 0.5625, 0.1563, 0.0625, 0.1562, 0.125, 0.125, 0.125, 0.125, 0.0625, 0.1562, 0.5, 0.1562, 0.5625, 0.125, 0.5625, 0.125, 0.5, 0.1563, 0.9375, 0.1406, 1.0, 0.125, 0.9375, 0.1406, 0.0, 0.1563, 0.0625, 0.125, 0.0625, 0.1562, 0.4375, 0.1562, 0.5, 0.125, 0.5, 0.125, 0.4375, 0.1562, 0.875, 0.1563, 0.9375, 0.125, 0.9375, 0.125, 0.875, 0.1563, 0.375, 0.1562, 0.4375, 0.125, 0.4375, 0.125, 0.375, 0.1562, 0.8125, 0.1562, 0.875, 0.125, 0.875, 0.125, 0.8125, 0.1562, 0.3125, 0.1563, 0.375, 0.125, 0.375, 0.125, 0.3125, 0.1562, 0.75, 0.1562, 0.8125, 0.125, 0.8125, 0.125, 0.75, 0.1562, 0.25, 0.1562, 0.3125, 0.125, 0.3125, 0.125, 0.25, 0.1562, 0.6875, 0.1562, 0.75, 0.125, 0.75, 0.125, 0.6875, 0.1562, 0.1875, 0.1562, 0.25, 0.125, 0.25, 0.125, 0.1875, 0.1563, 0.625, 0.1562, 0.6875, 0.125, 0.6875, 0.125, 0.625, 0.1562, 0.125, 0.1562, 0.1875, 0.125, 0.1875, 0.125, 0.125, 0.125, 0.3125, 0.125, 0.375, 0.09375, 0.375, 0.09375, 0.3125, 0.125, 0.75, 0.125, 0.8125, 0.09375, 0.8125, 0.09375, 0.75, 0.125, 0.25, 0.125, 0.3125, 0.09375, 0.3125, 0.09375, 0.25, 0.125, 0.6875, 0.125, 0.75, 0.09375, 0.75, 0.09375, 0.6875, 0.125, 0.1875, 0.125, 0.25, 0.09375, 0.25, 0.09375, 0.1875, 0.125, 0.625, 0.125, 0.6875, 0.09375, 0.6875, 0.09375, 0.625, 0.125, 0.125, 0.125, 0.1875, 0.09375, 0.1875, 0.09375, 0.125, 0.125, 0.5625, 0.125, 0.625, 0.09375, 0.625, 0.09375, 0.5625, 0.125, 0.0625, 0.125, 0.125, 0.09375, 0.125, 0.09375, 0.0625, 0.125, 0.5, 0.125, 0.5625, 0.09375, 0.5625, 0.09375, 0.5, 0.125, 0.9375, 0.1094, 1.0, 0.09375, 0.9375, 0.1094, 0.0, 0.125, 0.0625, 0.09375, 0.0625, 0.125, 0.4375, 0.125, 0.5, 0.09375, 0.5, 0.09375, 0.4375, 0.125, 0.875, 0.125, 0.9375, 0.09375, 0.9375, 0.09375, 0.875, 0.125, 0.375, 0.125, 0.4375, 0.09375, 0.4375, 0.09375, 0.375, 0.125, 0.8125, 0.125, 0.875, 0.09375, 0.875, 0.09375, 0.8125, 0.09375, 0.0625, 0.09375, 0.125, 0.0625, 0.125, 0.0625, 0.0625, 0.09375, 0.5, 0.09375, 0.5625, 0.0625, 0.5625, 0.0625, 0.5, 0.09375, 0.9375, 0.07812, 1.0, 0.0625, 0.9375, 0.07812, 0.0, 0.09375, 0.0625, 0.0625, 0.0625, 0.09375, 0.4375, 0.09375, 0.5, 0.0625, 0.5, 0.0625, 0.4375, 0.09375, 0.875, 0.09375, 0.9375, 0.0625, 0.9375, 0.0625, 0.875, 0.09375, 0.375, 0.09375, 0.4375, 0.0625, 0.4375, 0.0625, 0.375, 0.09375, 0.8125, 0.09375, 0.875, 0.0625, 0.875, 0.0625, 0.8125, 0.09375, 0.3125, 0.09375, 0.375, 0.0625, 0.375, 0.0625, 0.3125, 0.09375, 0.75, 0.09375, 0.8125, 0.0625, 0.8125, 0.0625, 0.75, 0.09375, 0.25, 0.09375, 0.3125, 0.0625, 0.3125, 0.0625, 0.25, 0.09375, 0.6875, 0.09375, 0.75, 0.0625, 0.75, 0.0625, 0.6875, 0.09375, 0.1875, 0.09375, 0.25, 0.0625, 0.25, 0.0625, 0.1875, 0.09375, 0.625, 0.09375, 0.6875, 0.0625, 0.6875, 0.0625, 0.625, 0.09375, 0.125, 0.09375, 0.1875, 0.0625, 0.1875, 0.0625, 0.125, 0.09375, 0.5625, 0.09375, 0.625, 0.0625, 0.625, 0.0625, 0.5625, 0.0625, 0.75, 0.0625, 0.8125, 0.03125, 0.8125, 0.03125, 0.75, 0.0625, 0.25, 0.0625, 0.3125, 0.03125, 0.3125, 0.03125, 0.25, 0.0625, 0.6875, 0.0625, 0.75, 0.03125, 0.75, 0.03125, 0.6875, 0.0625, 0.1875, 0.0625, 0.25, 0.03125, 0.25, 0.03125, 0.1875, 0.0625, 0.625, 0.0625, 0.6875, 0.03125, 0.6875, 0.03125, 0.625, 0.0625, 0.125, 0.0625, 0.1875, 0.03125, 0.1875, 0.03125, 0.125, 0.0625, 0.5625, 0.0625, 0.625, 0.03125, 0.625, 0.03125, 0.5625, 0.0625, 0.0625, 0.0625, 0.125, 0.03125, 0.125, 0.03125, 0.0625, 0.0625, 0.5, 0.0625, 0.5625, 0.03125, 0.5625, 0.03125, 0.5, 0.0625, 0.9375, 0.04687, 1.0, 0.03125, 0.9375, 0.04687, 0.0, 0.0625, 0.0625, 0.03125, 0.0625, 0.0625, 0.4375, 0.0625, 0.5, 0.03125, 0.5, 0.03125, 0.4375, 0.0625, 0.875, 0.0625, 0.9375, 0.03125, 0.9375, 0.03125, 0.875, 0.0625, 0.375, 0.0625, 0.4375, 0.03125, 0.4375, 0.03125, 0.375, 0.0625, 0.8125, 0.0625, 0.875, 0.03125, 0.875, 0.03125, 0.8125, 0.0625, 0.3125, 0.0625, 0.375, 0.03125, 0.375, 0.03125, 0.3125, 0.03125, 0.5, 0.03125, 0.5625, 0.0, 0.5625, 0.0, 0.5, 0.03125, 0.9375, 0.01562, 1.0, 0.0, 0.9375, 0.01562, 0.0, 0.03125, 0.0625, 0.0, 0.0625, 0.03125, 0.4375, 0.03125, 0.5, 0.0, 0.5, 0.0, 0.4375, 0.03125, 0.875, 0.03125, 0.9375, 0.0, 0.9375, 0.0, 0.875, 0.03125, 0.375, 0.03125, 0.4375, 0.0, 0.4375, 0.0, 0.375, 0.03125, 0.8125, 0.03125, 0.875, 0.0, 0.875, 0.0, 0.8125, 0.03125, 0.3125, 0.03125, 0.375, 0.0, 0.375, 0.0, 0.3125, 0.03125, 0.75, 0.03125, 0.8125, 0.0, 0.8125, 0.0, 0.75, 0.03125, 0.25, 0.03125, 0.3125, 0.0, 0.3125, 0.0, 0.25, 0.03125, 0.6875, 0.03125, 0.75, 0.0, 0.75, 0.0, 0.6875, 0.03125, 0.1875, 0.03125, 0.25, 0.0, 0.25, 0.0, 0.1875, 0.03125, 0.625, 0.03125, 0.6875, 0.0, 0.6875, 0.0, 0.625, 0.03125, 0.125, 0.03125, 0.1875, 0.0, 0.1875, 0.0, 0.125, 0.03125, 0.5625, 0.03125, 0.625, 0.0, 0.625, 0.0, 0.5625, 0.03125, 0.0625, 0.03125, 0.125, 0.0, 0.125, 0.0, 0.0625, 1.0, 0.25, 1.0, 0.3125, 0.9687, 0.3125, 0.9688, 0.25, 1.0, 0.6875, 1.0, 0.75, 0.9688, 0.75, 0.9687, 0.6875, 1.0, 0.1875, 1.0, 0.25, 0.9688, 0.25, 0.9687, 0.1875, 1.0, 0.625, 1.0, 0.6875, 0.9687, 0.6875, 0.9688, 0.625, 1.0, 0.125, 1.0, 0.1875, 0.9687, 0.1875, 0.9687, 0.125, 1.0, 0.5625, 1.0, 0.625, 0.9688, 0.625, 0.9687, 0.5625, 1.0, 0.0625, 1.0, 0.125, 0.9687, 0.125, 0.9688, 0.0625, 1.0, 0.5, 1.0, 0.5625, 0.9687, 0.5625, 0.9687, 0.5, 1.0, 0.9375, 0.9844, 1.0, 0.9688, 0.9375, 0.9844, 0.0, 1.0, 0.0625, 0.9688, 0.0625, 1.0, 0.4375, 1.0, 0.5, 0.9687, 0.5, 0.9687, 0.4375, 1.0, 0.875, 1.0, 0.9375, 0.9688, 0.9375, 0.9687, 0.875, 1.0, 0.375, 1.0, 0.4375, 0.9687, 0.4375, 0.9688, 0.375, 1.0, 0.8125, 1.0, 0.875, 0.9687, 0.875, 0.9687, 0.8125, 1.0, 0.3125, 1.0, 0.375, 0.9688, 0.375, 0.9687, 0.3125, 1.0, 0.75, 1.0, 0.8125, 0.9687, 0.8125, 0.9688, 0.75, 0.9531, 0.0, 0.9688, 0.0625, 0.9375, 0.0625, 0.9687, 0.4375, 0.9687, 0.5, 0.9375, 0.5, 0.9375, 0.4375, 0.9687, 0.875, 0.9688, 0.9375, 0.9375, 0.9375, 0.9375, 0.875, 0.9688, 0.375, 0.9687, 0.4375, 0.9375, 0.4375, 0.9375, 0.375, 0.9687, 0.8125, 0.9687, 0.875, 0.9375, 0.875, 0.9375, 0.8125, 0.9687, 0.3125, 0.9688, 0.375, 0.9375, 0.375, 0.9375, 0.3125, 0.9688, 0.75, 0.9687, 0.8125, 0.9375, 0.8125, 0.9375, 0.75, 0.9688, 0.25, 0.9687, 0.3125, 0.9375, 0.3125, 0.9375, 0.25, 0.9687, 0.6875, 0.9688, 0.75, 0.9375, 0.75, 0.9375, 0.6875, 0.9687, 0.1875, 0.9688, 0.25, 0.9375, 0.25, 0.9375, 0.1875, 0.9688, 0.625, 0.9687, 0.6875, 0.9375, 0.6875, 0.9375, 0.625, 0.9687, 0.125, 0.9687, 0.1875, 0.9375, 0.1875, 0.9375, 0.125, 0.9687, 0.5625, 0.9688, 0.625, 0.9375, 0.625, 0.9375, 0.5625, 0.9688, 0.0625, 0.9687, 0.125, 0.9375, 0.125, 0.9375, 0.0625, 0.9687, 0.5, 0.9687, 0.5625, 0.9375, 0.5625, 0.9375, 0.5, 0.9688, 0.9375, 0.9531, 1.0, 0.9375, 0.9375, 0.9375, 0.1875, 0.9375, 0.25, 0.9062, 0.25, 0.9062, 0.1875, 0.9375, 0.625, 0.9375, 0.6875, 0.9062, 0.6875, 0.9062, 0.625, 0.9375, 0.125, 0.9375, 0.1875, 0.9062, 0.1875, 0.9062, 0.125, 0.9375, 0.5625, 0.9375, 0.625, 0.9062, 0.625, 0.9062, 0.5625, 0.9375, 0.0625, 0.9375, 0.125, 0.9062, 0.125, 0.9062, 0.0625, 0.9375, 0.5, 0.9375, 0.5625, 0.9062, 0.5625, 0.9062, 0.5, 0.9375, 0.9375, 0.9219, 1.0, 0.9062, 0.9375, 0.9219, 0.0, 0.9375, 0.0625, 0.9062, 0.0625, 0.9375, 0.4375, 0.9375, 0.5, 0.9062, 0.5, 0.9062, 0.4375, 0.9375, 0.875, 0.9375, 0.9375, 0.9062, 0.9375, 0.9062, 0.875, 0.9375, 0.375, 0.9375, 0.4375, 0.9062, 0.4375, 0.9062, 0.375, 0.9375, 0.8125, 0.9375, 0.875, 0.9062, 0.875, 0.9062, 0.8125, 0.9375, 0.3125, 0.9375, 0.375, 0.9062, 0.375, 0.9062, 0.3125, 0.9375, 0.75, 0.9375, 0.8125, 0.9062, 0.8125, 0.9062, 0.75, 0.9375, 0.25, 0.9375, 0.3125, 0.9062, 0.3125, 0.9062, 0.25, 0.9375, 0.6875, 0.9375, 0.75, 0.9062, 0.75, 0.9062, 0.6875, 0.9062, 0.875, 0.9062, 0.9375, 0.875, 0.9375, 0.875, 0.875, 0.9062, 0.375, 0.9062, 0.4375, 0.875, 0.4375, 0.875, 0.375, 0.9062, 0.8125, 0.9062, 0.875, 0.875, 0.875, 0.875, 0.8125, 0.9062, 0.3125, 0.9062, 0.375, 0.875, 0.375, 0.875, 0.3125, 0.9062, 0.75, 0.9062, 0.8125, 0.875, 0.8125, 0.875, 0.75, 0.9062, 0.25, 0.9062, 0.3125, 0.875, 0.3125, 0.875, 0.25, 0.9062, 0.6875, 0.9062, 0.75, 0.875, 0.75, 0.875, 0.6875, 0.9062, 0.1875, 0.9062, 0.25, 0.875, 0.25, 0.875, 0.1875, 0.9062, 0.625, 0.9062, 0.6875, 0.875, 0.6875, 0.875, 0.625, 0.9062, 0.125, 0.9062, 0.1875, 0.875, 0.1875, 0.875, 0.125, 0.9062, 0.5625, 0.9062, 0.625, 0.875, 0.625, 0.875, 0.5625, 0.9062, 0.0625, 0.9062, 0.125, 0.875, 0.125, 0.875, 0.0625, 0.9062, 0.5, 0.9062, 0.5625, 0.875, 0.5625, 0.875, 0.5, 0.9062, 0.9375, 0.8906, 1.0, 0.875, 0.9375, 0.8906, 0.0, 0.9062, 0.0625, 0.875, 0.0625, 0.9062, 0.4375, 0.9062, 0.5, 0.875, 0.5, 0.875, 0.4375, 0.875, 0.625, 0.875, 0.6875, 0.8437, 0.6875, 0.8438, 0.625, 0.875, 0.125, 0.875, 0.1875, 0.8437, 0.1875, 0.8438, 0.125, 0.875, 0.5625, 0.875, 0.625, 0.8438, 0.625, 0.8437, 0.5625, 0.875, 0.0625, 0.875, 0.125, 0.8438, 0.125, 0.8438, 0.0625, 0.875, 0.5, 0.875, 0.5625, 0.8437, 0.5625, 0.8437, 0.5, 0.875, 0.9375, 0.8594, 1.0, 0.8438, 0.9375, 0.8594, 0.0, 0.875, 0.0625, 0.8438, 0.0625, 0.875, 0.4375, 0.875, 0.5, 0.8437, 0.5, 0.8437, 0.4375, 0.875, 0.875, 0.875, 0.9375, 0.8438, 0.9375, 0.8438, 0.875, 0.875, 0.375, 0.875, 0.4375, 0.8437, 0.4375, 0.8438, 0.375, 0.875, 0.8125, 0.875, 0.875, 0.8438, 0.875, 0.8437, 0.8125, 0.875, 0.3125, 0.875, 0.375, 0.8438, 0.375, 0.8437, 0.3125, 0.875, 0.75, 0.875, 0.8125, 0.8437, 0.8125, 0.8438, 0.75, 0.875, 0.25, 0.875, 0.3125, 0.8437, 0.3125, 0.8438, 0.25, 0.875, 0.6875, 0.875, 0.75, 0.8438, 0.75, 0.8437, 0.6875, 0.875, 0.1875, 0.875, 0.25, 0.8438, 0.25, 0.8437, 0.1875, 0.8438, 0.375, 0.8437, 0.4375, 0.8125, 0.4375, 0.8125, 0.375, 0.8437, 0.8125, 0.8438, 0.875, 0.8125, 0.875, 0.8125, 0.8125, 0.8437, 0.3125, 0.8438, 0.375, 0.8125, 0.375, 0.8125, 0.3125, 0.8438, 0.75, 0.8437, 0.8125, 0.8125, 0.8125, 0.8125, 0.75, 0.8438, 0.25, 0.8437, 0.3125, 0.8125, 0.3125, 0.8125, 0.25, 0.8437, 0.6875, 0.8438, 0.75, 0.8125, 0.75, 0.8125, 0.6875, 0.8437, 0.1875, 0.8438, 0.25, 0.8125, 0.25, 0.8125, 0.1875, 0.8438, 0.625, 0.8437, 0.6875, 0.8125, 0.6875, 0.8125, 0.625, 0.8438, 0.125, 0.8437, 0.1875, 0.8125, 0.1875, 0.8125, 0.125, 0.8437, 0.5625, 0.8438, 0.625, 0.8125, 0.625, 0.8125, 0.5625, 0.8438, 0.0625, 0.8438, 0.125, 0.8125, 0.125, 0.8125, 0.0625, 0.8437, 0.5, 0.8437, 0.5625, 0.8125, 0.5625, 0.8125, 0.5, 0.8438, 0.9375, 0.8281, 1.0, 0.8125, 0.9375, 0.8281, 0.0, 0.8438, 0.0625, 0.8125, 0.0625, 0.8437, 0.4375, 0.8437, 0.5, 0.8125, 0.5, 0.8125, 0.4375, 0.8438, 0.875, 0.8438, 0.9375, 0.8125, 0.9375, 0.8125, 0.875, 0.8125, 0.125, 0.8125, 0.1875, 0.7812, 0.1875, 0.7812, 0.125, 0.8125, 0.5625, 0.8125, 0.625, 0.7812, 0.625, 0.7812, 0.5625, 0.8125, 0.0625, 0.8125, 0.125, 0.7812, 0.125, 0.7812, 0.0625, 0.8125, 0.5, 0.8125, 0.5625, 0.7812, 0.5625, 0.7812, 0.5, 0.8125, 0.9375, 0.7969, 1.0, 0.7812, 0.9375, 0.7969, 0.0, 0.8125, 0.0625, 0.7812, 0.0625, 0.8125, 0.4375, 0.8125, 0.5, 0.7812, 0.5, 0.7812, 0.4375, 0.8125, 0.875, 0.8125, 0.9375, 0.7812, 0.9375, 0.7812, 0.875, 0.8125, 0.375, 0.8125, 0.4375, 0.7812, 0.4375, 0.7812, 0.375, 0.8125, 0.8125, 0.8125, 0.875, 0.7812, 0.875, 0.7812, 0.8125, 0.8125, 0.3125, 0.8125, 0.375, 0.7812, 0.375, 0.7812, 0.3125, 0.8125, 0.75, 0.8125, 0.8125, 0.7812, 0.8125, 0.7812, 0.75, 0.8125, 0.25, 0.8125, 0.3125, 0.7812, 0.3125, 0.7812, 0.25, 0.8125, 0.6875, 0.8125, 0.75, 0.7812, 0.75, 0.7812, 0.6875, 0.8125, 0.1875, 0.8125, 0.25, 0.7812, 0.25, 0.7812, 0.1875, 0.8125, 0.625, 0.8125, 0.6875, 0.7812, 0.6875, 0.7812, 0.625, 0.7812, 0.8125, 0.7812, 0.875, 0.75, 0.875, 0.75, 0.8125, 0.7812, 0.3125, 0.7812, 0.375, 0.75, 0.375, 0.75, 0.3125, 0.7812, 0.75, 0.7812, 0.8125, 0.75, 0.8125, 0.75, 0.75, 0.7812, 0.25, 0.7812, 0.3125, 0.75, 0.3125, 0.75, 0.25, 0.7812, 0.6875, 0.7812, 0.75, 0.75, 0.75, 0.75, 0.6875, 0.7812, 0.1875, 0.7812, 0.25, 0.75, 0.25, 0.75, 0.1875, 0.7812, 0.625, 0.7812, 0.6875, 0.75, 0.6875, 0.75, 0.625, 0.7812, 0.125, 0.7812, 0.1875, 0.75, 0.1875, 0.75, 0.125, 0.7812, 0.5625, 0.7812, 0.625, 0.75, 0.625, 0.75, 0.5625, 0.7812, 0.0625, 0.7812, 0.125, 0.75, 0.125, 0.75, 0.0625, 0.7812, 0.5, 0.7812, 0.5625, 0.75, 0.5625, 0.75, 0.5, 0.7812, 0.9375, 0.7656, 1.0, 0.75, 0.9375, 0.7656, 0.0, 0.7812, 0.0625, 0.75, 0.0625, 0.7812, 0.4375, 0.7812, 0.5, 0.75, 0.5, 0.75, 0.4375, 0.7812, 0.875, 0.7812, 0.9375, 0.75, 0.9375, 0.75, 0.875, 0.7812, 0.375, 0.7812, 0.4375, 0.75, 0.4375, 0.75, 0.375, 0.3438, 0.3125, 0.3438, 0.3723, 0.3433, 0.375, 0.3125, 0.375, 0.3125, 0.3125, 0.375, 0.25, 0.375, 0.2579, 0.3559, 0.3125, 0.3438, 0.3125, 0.3438, 0.25, 0.4062, 0.1875, 0.4062, 0.2119, 0.3789, 0.25, 0.375, 0.25, 0.375, 0.1875, 0.4375, 0.125, 0.4375, 0.1866, 0.4362, 0.1875, 0.4062, 0.1875, 0.4062, 0.125, 0.4688, 0.125, 0.4688, 0.175, 0.4375, 0.1866, 0.4375, 0.125, 0.5, 0.125, 0.5, 0.1714, 0.4688, 0.175, 0.4688, 0.125, 0.5312, 0.125, 0.5312, 0.175, 0.5, 0.1714, 0.5, 0.125, 0.5938, 0.125, 0.5938, 0.1875, 0.5638, 0.1875, 0.5625, 0.1866, 0.5625, 0.125, 0.5625, 0.125, 0.5625, 0.1866, 0.5312, 0.175, 0.5312, 0.125, 0.5938, 0.8125, 0.5938, 0.875, 0.5625, 0.875, 0.5625, 0.8134, 0.5638, 0.8125, 0.625, 0.1875, 0.625, 0.25, 0.6211, 0.25, 0.5938, 0.2119, 0.5938, 0.1875, 0.5938, 0.1875, 0.5938, 0.2119, 0.5638, 0.1875, 0.625, 0.75, 0.625, 0.8125, 0.5938, 0.8125, 0.5938, 0.7881, 0.6211, 0.75, 0.6562, 0.25, 0.6562, 0.3125, 0.6441, 0.3125, 0.625, 0.2579, 0.625, 0.25, 0.625, 0.25, 0.625, 0.2579, 0.6211, 0.25, 0.6562, 0.6875, 0.6562, 0.75, 0.625, 0.75, 0.625, 0.7421, 0.6441, 0.6875, 0.6875, 0.375, 0.6875, 0.4375, 0.6625, 0.4375, 0.6567, 0.375, 0.6875, 0.4375, 0.6875, 0.5, 0.6643, 0.5, 0.6625, 0.4375, 0.6875, 0.5, 0.6875, 0.5625, 0.6625, 0.5625, 0.6643, 0.5, 0.6875, 0.5625, 0.6875, 0.625, 0.6567, 0.625, 0.6625, 0.5625, 0.6875, 0.3125, 0.6875, 0.375, 0.6567, 0.375, 0.6562, 0.3723, 0.6562, 0.3125, 0.6562, 0.3125, 0.6562, 0.3723, 0.6441, 0.3125, 0.6875, 0.625, 0.6875, 0.6875, 0.6562, 0.6875, 0.6562, 0.6277, 0.6567, 0.625])
me_sphere.update()
me_cylinder = bpy.data.meshes.new('Cylinder')
me_cylinder.from_pydata([(3.997, 1.239, 1.239), (2.282, 1.239, 1.239), (3.997, 1.215, 1.481), (2.282, 1.215, 1.481), (3.997, 1.145, 1.713), (2.282, 1.145, 1.713), (3.997, 1.03, 1.927), (2.282, 1.03, 1.927), (3.997, 0.8761, 2.115), (2.282, 0.8761, 2.115), (3.997, 0.6884, 2.269), (2.282, 0.6884, 2.269), (3.997, 0.4741, 2.384), (2.282, 0.4741, 2.384), (3.997, 0.2417, 2.454), (2.282, 0.2417, 2.454), (3.997, 0.0, 2.478), (2.282, 0.0, 2.478), (3.997, -0.2417, 2.454), (2.282, -0.2417, 2.454), (3.997, -0.4741, 2.384), (2.282, -0.4741, 2.384), (3.997, -0.6884, 2.269), (2.282, -0.6884, 2.269), (3.997, -0.8761, 2.115), (2.282, -0.8761, 2.115), (3.997, -1.03, 1.927), (2.282, -1.03, 1.927), (3.997, -1.145, 1.713), (2.282, -1.145, 1.713), (3.997, -1.215, 1.481), (2.282, -1.215, 1.481), (3.997, -1.239, 1.239), (2.282, -1.239, 1.239), (3.997, -1.215, 0.9973), (2.282, -1.215, 0.9973), (3.997, -1.145, 0.7649), (2.282, -1.145, 0.7649), (3.997, -1.03, 0.5506), (2.282, -1.03, 0.5506), (3.997, -0.8761, 0.3629), (2.282, -0.8761, 0.3629), (3.997, -0.6884, 0.2088), (2.282, -0.6884, 0.2088), (3.997, -0.4741, 0.09431), (2.282, -0.4741, 0.09431), (3.997, -0.2417, 0.02381), (2.282, -0.2417, 0.02381), (3.997, 0.0, 0.0), (2.282, 0.0, 0.0), (3.997, 0.2417, 0.02381), (2.282, 0.2417, 0.02381), (3.997, 0.4741, 0.09431), (2.282, 0.4741, 0.09431), (3.997, 0.6884, 0.2088), (2.282, 0.6884, 0.2088), (3.997, 0.8761, 0.3629), (2.282, 0.8761, 0.3629), (3.997, 1.03, 0.5506), (2.282, 1.03, 0.5506), (3.997, 1.145, 0.7649), (2.282, 1.145, 0.7649), (3.997, 1.215, 0.9973), (2.282, 1.215, 0.9973)], [], [(0, 1, 3, 2), (2, 3, 5, 4), (4, 5, 7, 6), (6, 7, 9, 8), (8, 9, 11, 10), (10, 11, 13, 12), (12, 13, 15, 14), (14, 15, 17, 16), (16, 17, 19, 18), (18, 19, 21, 20), (20, 21, 23, 22), (22, 23, 25, 24), (24, 25, 27, 26), (26, 27, 29, 28), (28, 29, 31, 30), (30, 31, 33, 32), (32, 33, 35, 34), (34, 35, 37, 36), (36, 37, 39, 38), (38, 39, 41, 40), (40, 41, 43, 42), (42, 43, 45, 44), (44, 45, 47, 46), (46, 47, 49, 48), (48, 49, 51, 50), (50, 51, 53, 52), (52, 53, 55, 54), (54, 55, 57, 56), (56, 57, 59, 58), (58, 59, 61, 60), (3, 1, 63, 61, 59, 57, 55, 53, 51, 49, 47, 45, 43, 41, 39, 37, 35, 33, 31, 29, 27, 25, 23, 21, 19, 17, 15, 13, 11, 9, 7, 5), (60, 61, 63, 62), (62, 63, 1, 0), (0, 2, 4, 6, 8, 10, 12, 14, 16, 18, 20, 22, 24, 26, 28, 30, 32, 34, 36, 38, 40, 42, 44, 46, 48, 50, 52, 54, 56, 58, 60, 62)])
_uv = me_cylinder.uv_layers.new(name='UVMap')
_uv.uv.foreach_set('vector', [1.0, 0.5, 1.0, 1.0, 0.9688, 1.0, 0.9688, 0.5, 0.9688, 0.5, 0.9688, 1.0, 0.9375, 1.0, 0.9375, 0.5, 0.9375, 0.5, 0.9375, 1.0, 0.9062, 1.0, 0.9062, 0.5, 0.9062, 0.5, 0.9062, 1.0, 0.875, 1.0, 0.875, 0.5, 0.875, 0.5, 0.875, 1.0, 0.8438, 1.0, 0.8438, 0.5, 0.8438, 0.5, 0.8438, 1.0, 0.8125, 1.0, 0.8125, 0.5, 0.8125, 0.5, 0.8125, 1.0, 0.7812, 1.0, 0.7812, 0.5, 0.7812, 0.5, 0.7812, 1.0, 0.75, 1.0, 0.75, 0.5, 0.75, 0.5, 0.75, 1.0, 0.7188, 1.0, 0.7188, 0.5, 0.7188, 0.5, 0.7188, 1.0, 0.6875, 1.0, 0.6875, 0.5, 0.6875, 0.5, 0.6875, 1.0, 0.6562, 1.0, 0.6562, 0.5, 0.6562, 0.5, 0.6562, 1.0, 0.625, 1.0, 0.625, 0.5, 0.625, 0.5, 0.625, 1.0, 0.5938, 1.0, 0.5938, 0.5, 0.5938, 0.5, 0.5938, 1.0, 0.5625, 1.0, 0.5625, 0.5, 0.5625, 0.5, 0.5625, 1.0, 0.5312, 1.0, 0.5312, 0.5, 0.5312, 0.5, 0.5312, 1.0, 0.5, 1.0, 0.5, 0.5, 0.5, 0.5, 0.5, 1.0, 0.4688, 1.0, 0.4688, 0.5, 0.4688, 0.5, 0.4688, 1.0, 0.4375, 1.0, 0.4375, 0.5, 0.4375, 0.5, 0.4375, 1.0, 0.4062, 1.0, 0.4062, 0.5, 0.4062, 0.5, 0.4062, 1.0, 0.375, 1.0, 0.375, 0.5, 0.375, 0.5, 0.375, 1.0, 0.3438, 1.0, 0.3438, 0.5, 0.3438, 0.5, 0.3438, 1.0, 0.3125, 1.0, 0.3125, 0.5, 0.3125, 0.5, 0.3125, 1.0, 0.2812, 1.0, 0.2812, 0.5, 0.2812, 0.5, 0.2812, 1.0, 0.25, 1.0, 0.25, 0.5, 0.25, 0.5, 0.25, 1.0, 0.2188, 1.0, 0.2188, 0.5, 0.2188, 0.5, 0.2188, 1.0, 0.1875, 1.0, 0.1875, 0.5, 0.1875, 0.5, 0.1875, 1.0, 0.1562, 1.0, 0.1562, 0.5, 0.1562, 0.5, 0.1562, 1.0, 0.125, 1.0, 0.125, 0.5, 0.125, 0.5, 0.125, 1.0, 0.09375, 1.0, 0.09375, 0.5, 0.09375, 0.5, 0.09375, 1.0, 0.0625, 1.0, 0.0625, 0.5, 0.2968, 0.4854, 0.25, 0.49, 0.2032, 0.4854, 0.1582, 0.4717, 0.1167, 0.4496, 0.08029, 0.4197, 0.05045, 0.3833, 0.02827, 0.3418, 0.01461, 0.2968, 0.01, 0.25, 0.01461, 0.2032, 0.02827, 0.1582, 0.05045, 0.1167, 0.08029, 0.08029, 0.1167, 0.05045, 0.1582, 0.02827, 0.2032, 0.01461, 0.25, 0.01, 0.2968, 0.01461, 0.3418, 0.02827, 0.3833, 0.05045, 0.4197, 0.08029, 0.4496, 0.1167, 0.4717, 0.1582, 0.4854, 0.2032, 0.49, 0.25, 0.4854, 0.2968, 0.4717, 0.3418, 0.4496, 0.3833, 0.4197, 0.4197, 0.3833, 0.4496, 0.3418, 0.4717, 0.0625, 0.5, 0.0625, 1.0, 0.03125, 1.0, 0.03125, 0.5, 0.03125, 0.5, 0.03125, 1.0, 0.0, 1.0, 0.0, 0.5, 0.75, 0.49, 0.7968, 0.4854, 0.8418, 0.4717, 0.8833, 0.4496, 0.9197, 0.4197, 0.9496, 0.3833, 0.9717, 0.3418, 0.9854, 0.2968, 0.99, 0.25, 0.9854, 0.2032, 0.9717, 0.1582, 0.9496, 0.1167, 0.9197, 0.08029, 0.8833, 0.05045, 0.8418, 0.02827, 0.7968, 0.01461, 0.75, 0.01, 0.7032, 0.01461, 0.6582, 0.02827, 0.6167, 0.05045, 0.5803, 0.08029, 0.5504, 0.1167, 0.5283, 0.1582, 0.5146, 0.2032, 0.51, 0.25, 0.5146, 0.2968, 0.5283, 0.3418, 0.5504, 0.3833, 0.5803, 0.4197, 0.6167, 0.4496, 0.6582, 0.4717, 0.7032, 0.4854])
me_cylinder.update()

# ---- objects
ob_empty = bpy.data.objects.new('Empty', None)
ob_hull = bpy.data.objects.new('Hull', me_sphere)
ob_engine = bpy.data.objects.new('Engine', me_cylinder)
ob_point = bpy.data.objects.new('Point', light_point)
ob_point_001 = bpy.data.objects.new('Point.001', light_point_001)
ob_camera = bpy.data.objects.new('Camera', cam_camera_001)
ob_camera_001 = bpy.data.objects.new('Camera.001', cam_camera_002)

# ---- transforms, parenting, visibility, modifiers, constraints
ob_empty.location = (0.0, 0.0, 0.0)
ob_empty.rotation_euler = (2.094, 0.0, 0.0)
ob_hull.location = (0.0, 0.0, 0.0)
ob_engine.location = (0.0, 0.0, 0.0)
_m = ob_engine.modifiers.new('Array', 'ARRAY')
_m.count = 3
_m.use_relative_offset = False
_m.use_object_offset = True
_m.offset_object = ob_empty
ob_point.location = (-20.0, -20.0, 20.0)
ob_point_001.location = (20.0, -20.0, 20.0)
ob_camera.location = (-0.234, 0.0, 20.0)
ob_camera_001.location = (-0.234, -20.0, 0.0)
ob_camera_001.rotation_euler = (1.571, 0.0, 0.0)

# ---- collection membership
col_collection.objects.link(ob_empty)
col_collection.objects.link(ob_hull)
col_collection.objects.link(ob_engine)
col_collection.objects.link(ob_point)
col_collection.objects.link(ob_point_001)
col_collection.objects.link(ob_camera)
col_collection.objects.link(ob_camera_001)

# ---- scene / render settings (as saved in the file)
scene.camera = ob_camera_001
scene.frame_start = 1; scene.frame_end = 250; scene.frame_set(1)
scene.render.engine = 'BLENDER_EEVEE_NEXT'
scene.render.resolution_x = 600
scene.render.resolution_y = 600
scene.render.film_transparent = True
bpy.context.view_layer.update()

